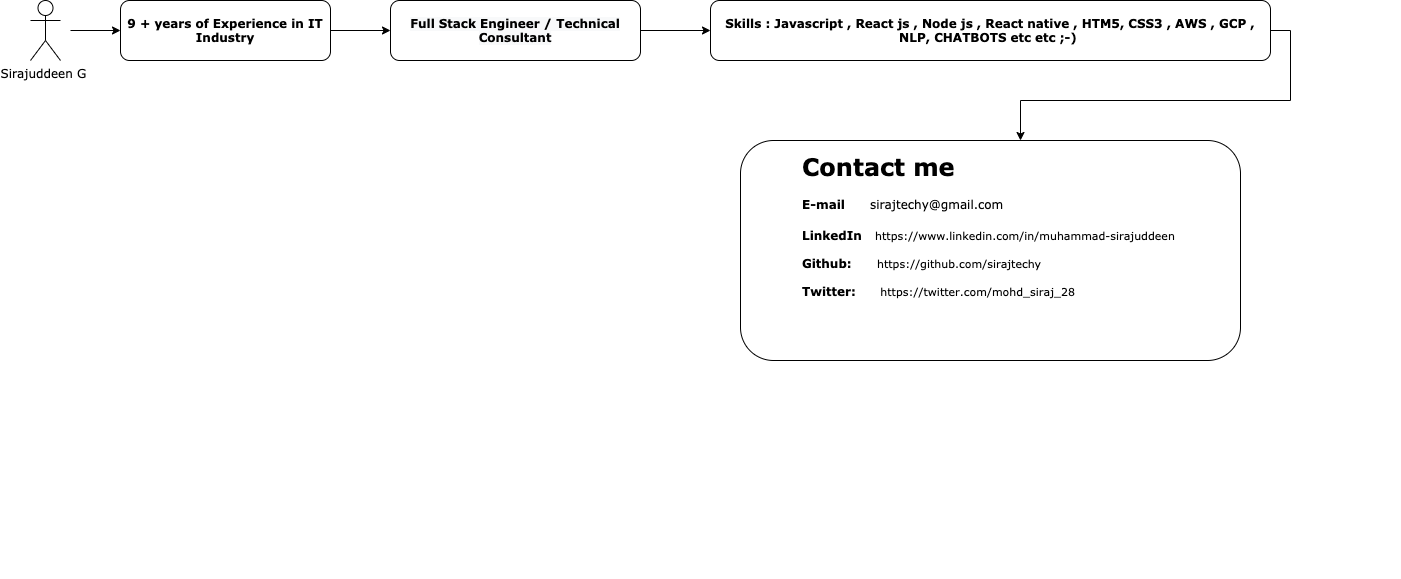

The diagram above was exported from draw.io. Its source (the exported page's mxGraphModel, read from the mxfile embedded in the PNG):
<mxGraphModel dx="2278" dy="794" grid="1" gridSize="10" guides="1" tooltips="1" connect="1" arrows="1" fold="1" page="0" pageScale="1" pageWidth="827" pageHeight="1169" math="0" shadow="0">
  <root>
    <mxCell id="0" />
    <mxCell id="1" parent="0" />
    <mxCell id="2" value="&lt;font face=&quot;Verdana&quot;&gt;Sirajuddeen G&amp;nbsp;&lt;/font&gt;" style="shape=umlActor;verticalLabelPosition=bottom;verticalAlign=top;html=1;outlineConnect=0;" parent="1" vertex="1">
      <mxGeometry y="10" width="30" height="60" as="geometry" />
    </mxCell>
    <mxCell id="KL5G1oxYrbVGSZJit4Zg-56" style="edgeStyle=orthogonalEdgeStyle;rounded=0;orthogonalLoop=1;jettySize=auto;html=1;" parent="1" source="7" target="25" edge="1">
      <mxGeometry relative="1" as="geometry" />
    </mxCell>
    <mxCell id="7" value="&lt;b style=&quot;color: rgb(0 , 0 , 0) ; font-size: 12px ; font-style: normal ; letter-spacing: normal ; text-align: center ; text-indent: 0px ; text-transform: none ; word-spacing: 0px ; background-color: rgb(248 , 249 , 250)&quot;&gt;&lt;font face=&quot;Verdana&quot;&gt;Full Stack Engineer / Technical Consultant&lt;/font&gt;&lt;/b&gt;" style="rounded=1;whiteSpace=wrap;html=1;" parent="1" vertex="1">
      <mxGeometry x="360" y="10" width="250" height="60" as="geometry" />
    </mxCell>
    <mxCell id="20" value="" style="endArrow=classic;html=1;" parent="1" edge="1">
      <mxGeometry width="50" height="50" relative="1" as="geometry">
        <mxPoint x="40" y="40" as="sourcePoint" />
        <mxPoint x="90" y="40" as="targetPoint" />
      </mxGeometry>
    </mxCell>
    <mxCell id="KL5G1oxYrbVGSZJit4Zg-55" style="edgeStyle=orthogonalEdgeStyle;rounded=0;orthogonalLoop=1;jettySize=auto;html=1;" parent="1" source="9" target="7" edge="1">
      <mxGeometry relative="1" as="geometry" />
    </mxCell>
    <mxCell id="9" value="&lt;b&gt;&lt;font face=&quot;Verdana&quot;&gt;9 + years of Experience in IT Industry&lt;/font&gt;&lt;/b&gt;" style="rounded=1;whiteSpace=wrap;html=1;" parent="1" vertex="1">
      <mxGeometry x="90" y="10" width="210" height="60" as="geometry" />
    </mxCell>
    <mxCell id="28" style="edgeStyle=orthogonalEdgeStyle;rounded=0;orthogonalLoop=1;jettySize=auto;html=1;exitX=1;exitY=0.5;exitDx=0;exitDy=0;" parent="1" source="25" edge="1">
      <mxGeometry relative="1" as="geometry">
        <mxPoint x="990" y="150" as="targetPoint" />
      </mxGeometry>
    </mxCell>
    <mxCell id="25" value="&lt;b&gt;&lt;font face=&quot;Verdana&quot;&gt;Skills : Javascript , React js , Node js , React native , HTM5, CSS3 , AWS , GCP , NLP, CHATBOTS etc etc ;-)&amp;nbsp;&lt;/font&gt;&lt;/b&gt;" style="rounded=1;whiteSpace=wrap;html=1;" parent="1" vertex="1">
      <mxGeometry x="680" y="10" width="560" height="60" as="geometry" />
    </mxCell>
    <mxCell id="41" value="&lt;h1&gt;&lt;br&gt;&lt;/h1&gt;" style="text;html=1;strokeColor=none;fillColor=none;spacing=5;spacingTop=-20;whiteSpace=wrap;overflow=hidden;rounded=0;" parent="1" vertex="1">
      <mxGeometry x="880" y="430" width="490" height="158" as="geometry" />
    </mxCell>
    <mxCell id="42" value="&lt;h1 style=&quot;color: rgb(0 , 0 , 0) ; font-family: &amp;#34;helvetica&amp;#34; ; font-style: normal ; letter-spacing: normal ; text-align: left ; text-indent: 0px ; text-transform: none ; word-spacing: 0px ; background-color: rgb(255 , 255 , 255)&quot;&gt;&lt;br&gt;&lt;/h1&gt;" style="rounded=1;whiteSpace=wrap;html=1;" parent="1" vertex="1">
      <mxGeometry x="710" y="150" width="500" height="220" as="geometry" />
    </mxCell>
    <mxCell id="43" value="&lt;h1 style=&quot;color: rgb(0 , 0 , 0) ; font-style: normal ; letter-spacing: normal ; text-indent: 0px ; text-transform: none ; word-spacing: 0px ; text-align: left ; background-color: rgb(255 , 255 , 255)&quot;&gt;&lt;font face=&quot;Verdana&quot;&gt;Contact me&amp;nbsp;&lt;/font&gt;&lt;/h1&gt;&lt;div style=&quot;color: rgb(0 , 0 , 0) ; font-size: 12px ; font-style: normal ; letter-spacing: normal ; text-indent: 0px ; text-transform: none ; word-spacing: 0px ; text-align: left ; background-color: rgb(255 , 255 , 255)&quot;&gt;&lt;font face=&quot;Verdana&quot;&gt;&lt;b&gt;E-mail&amp;nbsp;&amp;nbsp;&lt;/b&gt;&amp;nbsp; &amp;nbsp; sirajtechy@gmail.com&lt;/font&gt;&lt;/div&gt;&lt;div style=&quot;color: rgb(0 , 0 , 0) ; font-size: 12px ; font-style: normal ; font-weight: 400 ; letter-spacing: normal ; text-indent: 0px ; text-transform: none ; word-spacing: 0px ; text-align: left ; background-color: rgb(255 , 255 , 255)&quot;&gt;&lt;font face=&quot;Verdana&quot;&gt;&lt;br&gt;&lt;/font&gt;&lt;/div&gt;&lt;div style=&quot;color: rgb(0 , 0 , 0) ; font-style: normal ; letter-spacing: normal ; text-indent: 0px ; text-transform: none ; word-spacing: 0px ; text-align: left ; background-color: rgb(255 , 255 , 255)&quot;&gt;&lt;font face=&quot;Verdana&quot;&gt;&lt;b style=&quot;font-size: 12px&quot;&gt;LinkedIn &lt;/b&gt;&amp;nbsp;&lt;span class=&quot;s1&quot; style=&quot;font-size: 14px ; font-weight: 400 ; font-stretch: normal ; line-height: normal ; color: rgb(220 , 161 , 13)&quot;&gt;&lt;span class=&quot;Apple-converted-space&quot;&gt;&amp;nbsp;&lt;/span&gt;&lt;/span&gt;&lt;a href=&quot;https://www.linkedin.com/in/muhammad-sirajuddeen&quot; style=&quot;font-weight: 400&quot;&gt;&lt;font style=&quot;font-size: 11px&quot;&gt;https://www.linkedin.com/in/muhammad-sirajuddeen&lt;/font&gt;&lt;/a&gt;&lt;/font&gt;&lt;/div&gt;&lt;div style=&quot;color: rgb(0 , 0 , 0) ; font-size: 12px ; font-style: normal ; font-weight: 400 ; letter-spacing: normal ; text-indent: 0px ; text-transform: none ; word-spacing: 0px ; text-align: left ; background-color: rgb(255 , 255 , 255)&quot;&gt;&lt;span&gt;&lt;font face=&quot;Verdana&quot;&gt;&lt;br&gt;&lt;/font&gt;&lt;/span&gt;&lt;/div&gt;&lt;div style=&quot;color: rgb(0 , 0 , 0) ; font-style: normal ; letter-spacing: normal ; text-indent: 0px ; text-transform: none ; word-spacing: 0px ; text-align: left ; background-color: rgb(255 , 255 , 255)&quot;&gt;&lt;font face=&quot;Verdana&quot;&gt;&lt;b style=&quot;font-size: 12px&quot;&gt;Github:&lt;/b&gt;&amp;nbsp; &amp;nbsp; &amp;nbsp;&amp;nbsp;&lt;a href=&quot;https://github.com/sirajtechy&quot; style=&quot;font-weight: 400&quot;&gt;&lt;font style=&quot;font-size: 11px&quot;&gt;https://github.com/sirajtechy&lt;/font&gt;&lt;/a&gt;&lt;/font&gt;&lt;/div&gt;&lt;div style=&quot;color: rgb(0 , 0 , 0) ; font-size: 12px ; font-style: normal ; font-weight: 400 ; letter-spacing: normal ; text-indent: 0px ; text-transform: none ; word-spacing: 0px ; text-align: left ; background-color: rgb(255 , 255 , 255)&quot;&gt;&lt;span&gt;&lt;font face=&quot;Verdana&quot;&gt;&lt;br&gt;&lt;/font&gt;&lt;/span&gt;&lt;/div&gt;&lt;div style=&quot;color: rgb(0 , 0 , 0) ; font-style: normal ; letter-spacing: normal ; text-indent: 0px ; text-transform: none ; word-spacing: 0px ; text-align: left ; background-color: rgb(255 , 255 , 255)&quot;&gt;&lt;font face=&quot;Verdana&quot;&gt;&lt;b style=&quot;font-size: 12px&quot;&gt;Twitter:&lt;/b&gt;&amp;nbsp; &amp;nbsp; &lt;font style=&quot;font-size: 11px&quot;&gt;&amp;nbsp; &lt;a href=&quot;https://twitter.com/mohd_siraj_28&quot; style=&quot;font-weight: 400&quot;&gt;https://twitter.com/mohd_siraj_28&lt;/a&gt;&amp;nbsp;&lt;/font&gt;&lt;/font&gt;&lt;/div&gt;&lt;div style=&quot;color: rgb(0 , 0 , 0) ; font-size: 12px ; font-style: normal ; font-weight: 400 ; letter-spacing: normal ; text-indent: 0px ; text-transform: none ; word-spacing: 0px ; text-align: left ; background-color: rgb(255 , 255 , 255)&quot;&gt;&lt;span&gt;&lt;font face=&quot;Verdana&quot;&gt;&lt;br&gt;&lt;/font&gt;&lt;/span&gt;&lt;/div&gt;&lt;div style=&quot;color: rgb(0 , 0 , 0) ; font-size: 12px ; font-style: normal ; font-weight: 400 ; letter-spacing: normal ; text-indent: 0px ; text-transform: none ; word-spacing: 0px ; font-family: &amp;#34;helvetica&amp;#34; ; text-align: left ; background-color: rgb(255 , 255 , 255)&quot;&gt;&lt;br&gt;&lt;/div&gt;" style="text;whiteSpace=wrap;html=1;" parent="1" vertex="1">
      <mxGeometry x="770" y="140" width="410" height="210" as="geometry" />
    </mxCell>
  </root>
</mxGraphModel>